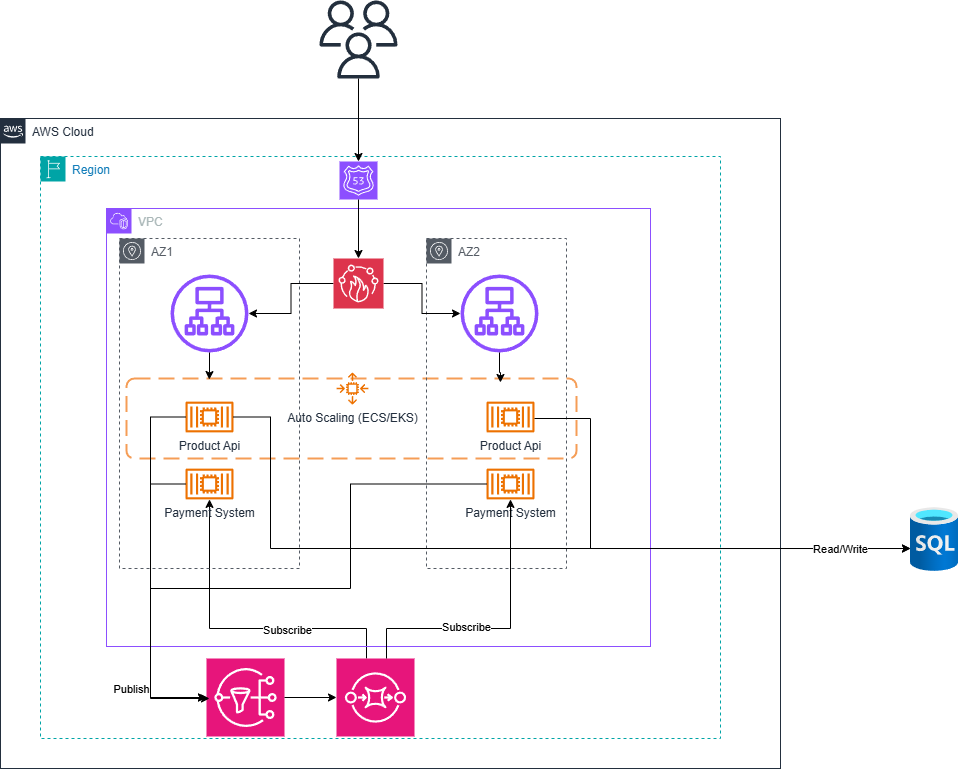

The diagram above was exported from draw.io. Its source (the exported page's mxGraphModel, read from the mxfile embedded in the PNG):
<mxGraphModel dx="2064" dy="1136" grid="1" gridSize="10" guides="1" tooltips="1" connect="1" arrows="1" fold="1" page="1" pageScale="1" pageWidth="1169" pageHeight="827" background="#ffffff" math="0" shadow="0">
  <root>
    <mxCell id="0" />
    <mxCell id="1" parent="0" />
    <mxCell id="UEzPUAAOIrF-is8g5C7q-74" value="AWS Cloud" style="points=[[0,0],[0.25,0],[0.5,0],[0.75,0],[1,0],[1,0.25],[1,0.5],[1,0.75],[1,1],[0.75,1],[0.5,1],[0.25,1],[0,1],[0,0.75],[0,0.5],[0,0.25]];outlineConnect=0;gradientColor=none;html=1;whiteSpace=wrap;fontSize=12;fontStyle=0;shape=mxgraph.aws4.group;grIcon=mxgraph.aws4.group_aws_cloud_alt;strokeColor=#232F3E;fillColor=none;verticalAlign=top;align=left;spacingLeft=30;fontColor=#232F3E;dashed=0;labelBackgroundColor=#ffffff;container=1;pointerEvents=0;collapsible=0;recursiveResize=0;" parent="1" vertex="1">
      <mxGeometry x="170" y="120" width="780" height="650" as="geometry" />
    </mxCell>
    <mxCell id="BrS3X27ym9QucHvPjAjj-17" value="" style="rounded=1;arcSize=10;dashed=1;strokeColor=#F59D56;fillColor=none;gradientColor=none;dashPattern=8 4;strokeWidth=2;" vertex="1" parent="UEzPUAAOIrF-is8g5C7q-74">
      <mxGeometry x="126" y="260" width="450" height="80" as="geometry" />
    </mxCell>
    <mxCell id="BrS3X27ym9QucHvPjAjj-19" value="Region" style="points=[[0,0],[0.25,0],[0.5,0],[0.75,0],[1,0],[1,0.25],[1,0.5],[1,0.75],[1,1],[0.75,1],[0.5,1],[0.25,1],[0,1],[0,0.75],[0,0.5],[0,0.25]];outlineConnect=0;gradientColor=none;html=1;whiteSpace=wrap;fontSize=12;fontStyle=0;container=1;pointerEvents=0;collapsible=0;recursiveResize=0;shape=mxgraph.aws4.group;grIcon=mxgraph.aws4.group_region;strokeColor=#00A4A6;fillColor=none;verticalAlign=top;align=left;spacingLeft=30;fontColor=#147EBA;dashed=1;" vertex="1" parent="UEzPUAAOIrF-is8g5C7q-74">
      <mxGeometry x="40" y="38" width="680" height="582" as="geometry" />
    </mxCell>
    <mxCell id="BrS3X27ym9QucHvPjAjj-11" value="" style="sketch=0;points=[[0,0,0],[0.25,0,0],[0.5,0,0],[0.75,0,0],[1,0,0],[0,1,0],[0.25,1,0],[0.5,1,0],[0.75,1,0],[1,1,0],[0,0.25,0],[0,0.5,0],[0,0.75,0],[1,0.25,0],[1,0.5,0],[1,0.75,0]];outlineConnect=0;fontColor=#232F3E;fillColor=#E7157B;strokeColor=#ffffff;dashed=0;verticalLabelPosition=bottom;verticalAlign=top;align=center;html=1;fontSize=12;fontStyle=0;aspect=fixed;shape=mxgraph.aws4.resourceIcon;resIcon=mxgraph.aws4.sns;" vertex="1" parent="BrS3X27ym9QucHvPjAjj-19">
      <mxGeometry x="166" y="502" width="78" height="78" as="geometry" />
    </mxCell>
    <mxCell id="BrS3X27ym9QucHvPjAjj-31" style="edgeStyle=orthogonalEdgeStyle;rounded=0;orthogonalLoop=1;jettySize=auto;html=1;" edge="1" parent="BrS3X27ym9QucHvPjAjj-19" source="BrS3X27ym9QucHvPjAjj-10" target="BrS3X27ym9QucHvPjAjj-30">
      <mxGeometry relative="1" as="geometry">
        <Array as="points">
          <mxPoint x="326" y="472" />
          <mxPoint x="169" y="472" />
        </Array>
      </mxGeometry>
    </mxCell>
    <mxCell id="BrS3X27ym9QucHvPjAjj-32" value="Subscribe" style="edgeLabel;html=1;align=center;verticalAlign=middle;resizable=0;points=[];" vertex="1" connectable="0" parent="BrS3X27ym9QucHvPjAjj-31">
      <mxGeometry x="-0.3009" y="1" relative="1" as="geometry">
        <mxPoint as="offset" />
      </mxGeometry>
    </mxCell>
    <mxCell id="BrS3X27ym9QucHvPjAjj-10" value="" style="sketch=0;points=[[0,0,0],[0.25,0,0],[0.5,0,0],[0.75,0,0],[1,0,0],[0,1,0],[0.25,1,0],[0.5,1,0],[0.75,1,0],[1,1,0],[0,0.25,0],[0,0.5,0],[0,0.75,0],[1,0.25,0],[1,0.5,0],[1,0.75,0]];outlineConnect=0;fontColor=#232F3E;fillColor=#E7157B;strokeColor=#ffffff;dashed=0;verticalLabelPosition=bottom;verticalAlign=top;align=center;html=1;fontSize=12;fontStyle=0;aspect=fixed;shape=mxgraph.aws4.resourceIcon;resIcon=mxgraph.aws4.sqs;" vertex="1" parent="BrS3X27ym9QucHvPjAjj-19">
      <mxGeometry x="296" y="502" width="78" height="78" as="geometry" />
    </mxCell>
    <mxCell id="BrS3X27ym9QucHvPjAjj-20" value="VPC" style="points=[[0,0],[0.25,0],[0.5,0],[0.75,0],[1,0],[1,0.25],[1,0.5],[1,0.75],[1,1],[0.75,1],[0.5,1],[0.25,1],[0,1],[0,0.75],[0,0.5],[0,0.25]];outlineConnect=0;gradientColor=none;html=1;whiteSpace=wrap;fontSize=12;fontStyle=0;container=1;pointerEvents=0;collapsible=0;recursiveResize=0;shape=mxgraph.aws4.group;grIcon=mxgraph.aws4.group_vpc2;strokeColor=#8C4FFF;fillColor=none;verticalAlign=top;align=left;spacingLeft=30;fontColor=#AAB7B8;dashed=0;" vertex="1" parent="BrS3X27ym9QucHvPjAjj-19">
      <mxGeometry x="66" y="52" width="544" height="438" as="geometry" />
    </mxCell>
    <mxCell id="BrS3X27ym9QucHvPjAjj-21" value="AZ1" style="sketch=0;outlineConnect=0;gradientColor=none;html=1;whiteSpace=wrap;fontSize=12;fontStyle=0;shape=mxgraph.aws4.group;grIcon=mxgraph.aws4.group_availability_zone;strokeColor=#545B64;fillColor=none;verticalAlign=top;align=left;spacingLeft=30;fontColor=#545B64;dashed=1;" vertex="1" parent="BrS3X27ym9QucHvPjAjj-20">
      <mxGeometry x="13" y="30" width="180" height="330" as="geometry" />
    </mxCell>
    <mxCell id="BrS3X27ym9QucHvPjAjj-12" value="" style="sketch=0;outlineConnect=0;fontColor=#232F3E;gradientColor=none;fillColor=#8C4FFF;strokeColor=none;dashed=0;verticalLabelPosition=bottom;verticalAlign=top;align=center;html=1;fontSize=12;fontStyle=0;aspect=fixed;pointerEvents=1;shape=mxgraph.aws4.application_load_balancer;" vertex="1" parent="BrS3X27ym9QucHvPjAjj-20">
      <mxGeometry x="64" y="66" width="78" height="78" as="geometry" />
    </mxCell>
    <mxCell id="BrS3X27ym9QucHvPjAjj-16" value="Auto Scaling (ECS/EKS)" style="sketch=0;outlineConnect=0;fontColor=#232F3E;gradientColor=none;fillColor=#ED7100;strokeColor=none;dashed=0;verticalLabelPosition=bottom;verticalAlign=top;align=center;html=1;fontSize=12;fontStyle=0;aspect=fixed;pointerEvents=1;shape=mxgraph.aws4.auto_scaling2;" vertex="1" parent="BrS3X27ym9QucHvPjAjj-20">
      <mxGeometry x="230" y="164" width="32" height="32" as="geometry" />
    </mxCell>
    <mxCell id="BrS3X27ym9QucHvPjAjj-4" value="Product Api" style="sketch=0;outlineConnect=0;fontColor=#232F3E;gradientColor=none;fillColor=#ED7100;strokeColor=none;dashed=0;verticalLabelPosition=bottom;verticalAlign=top;align=center;html=1;fontSize=12;fontStyle=0;aspect=fixed;pointerEvents=1;shape=mxgraph.aws4.container_2;" vertex="1" parent="BrS3X27ym9QucHvPjAjj-20">
      <mxGeometry x="79" y="193" width="48" height="31" as="geometry" />
    </mxCell>
    <mxCell id="BrS3X27ym9QucHvPjAjj-30" value="Payment System" style="sketch=0;outlineConnect=0;fontColor=#232F3E;gradientColor=none;fillColor=#ED7100;strokeColor=none;dashed=0;verticalLabelPosition=bottom;verticalAlign=top;align=center;html=1;fontSize=12;fontStyle=0;aspect=fixed;pointerEvents=1;shape=mxgraph.aws4.container_2;" vertex="1" parent="BrS3X27ym9QucHvPjAjj-20">
      <mxGeometry x="79" y="260" width="48" height="31" as="geometry" />
    </mxCell>
    <mxCell id="BrS3X27ym9QucHvPjAjj-22" value="AZ2" style="sketch=0;outlineConnect=0;gradientColor=none;html=1;whiteSpace=wrap;fontSize=12;fontStyle=0;shape=mxgraph.aws4.group;grIcon=mxgraph.aws4.group_availability_zone;strokeColor=#545B64;fillColor=none;verticalAlign=top;align=left;spacingLeft=30;fontColor=#545B64;dashed=1;" vertex="1" parent="BrS3X27ym9QucHvPjAjj-20">
      <mxGeometry x="320" y="30" width="140" height="330" as="geometry" />
    </mxCell>
    <mxCell id="BrS3X27ym9QucHvPjAjj-45" style="edgeStyle=orthogonalEdgeStyle;rounded=0;orthogonalLoop=1;jettySize=auto;html=1;" edge="1" parent="BrS3X27ym9QucHvPjAjj-20" source="BrS3X27ym9QucHvPjAjj-43" target="BrS3X27ym9QucHvPjAjj-12">
      <mxGeometry relative="1" as="geometry" />
    </mxCell>
    <mxCell id="BrS3X27ym9QucHvPjAjj-48" style="edgeStyle=orthogonalEdgeStyle;rounded=0;orthogonalLoop=1;jettySize=auto;html=1;" edge="1" parent="BrS3X27ym9QucHvPjAjj-20" source="BrS3X27ym9QucHvPjAjj-43" target="BrS3X27ym9QucHvPjAjj-46">
      <mxGeometry relative="1" as="geometry" />
    </mxCell>
    <mxCell id="BrS3X27ym9QucHvPjAjj-43" value="" style="sketch=0;points=[[0,0,0],[0.25,0,0],[0.5,0,0],[0.75,0,0],[1,0,0],[0,1,0],[0.25,1,0],[0.5,1,0],[0.75,1,0],[1,1,0],[0,0.25,0],[0,0.5,0],[0,0.75,0],[1,0.25,0],[1,0.5,0],[1,0.75,0]];outlineConnect=0;fontColor=#232F3E;fillColor=#DD344C;strokeColor=#ffffff;dashed=0;verticalLabelPosition=bottom;verticalAlign=top;align=center;html=1;fontSize=12;fontStyle=0;aspect=fixed;shape=mxgraph.aws4.resourceIcon;resIcon=mxgraph.aws4.firewall_manager;" vertex="1" parent="BrS3X27ym9QucHvPjAjj-20">
      <mxGeometry x="227" y="50" width="50" height="50" as="geometry" />
    </mxCell>
    <mxCell id="BrS3X27ym9QucHvPjAjj-46" value="" style="sketch=0;outlineConnect=0;fontColor=#232F3E;gradientColor=none;fillColor=#8C4FFF;strokeColor=none;dashed=0;verticalLabelPosition=bottom;verticalAlign=top;align=center;html=1;fontSize=12;fontStyle=0;aspect=fixed;pointerEvents=1;shape=mxgraph.aws4.application_load_balancer;" vertex="1" parent="BrS3X27ym9QucHvPjAjj-20">
      <mxGeometry x="354" y="66" width="78" height="78" as="geometry" />
    </mxCell>
    <mxCell id="BrS3X27ym9QucHvPjAjj-23" style="edgeStyle=orthogonalEdgeStyle;rounded=0;orthogonalLoop=1;jettySize=auto;html=1;entryX=0;entryY=0.5;entryDx=0;entryDy=0;entryPerimeter=0;" edge="1" parent="BrS3X27ym9QucHvPjAjj-19" source="BrS3X27ym9QucHvPjAjj-11" target="BrS3X27ym9QucHvPjAjj-10">
      <mxGeometry relative="1" as="geometry" />
    </mxCell>
    <mxCell id="BrS3X27ym9QucHvPjAjj-27" style="edgeStyle=orthogonalEdgeStyle;rounded=0;orthogonalLoop=1;jettySize=auto;html=1;entryX=0;entryY=0.5;entryDx=0;entryDy=0;entryPerimeter=0;" edge="1" parent="BrS3X27ym9QucHvPjAjj-19" source="BrS3X27ym9QucHvPjAjj-4" target="BrS3X27ym9QucHvPjAjj-11">
      <mxGeometry relative="1" as="geometry">
        <Array as="points">
          <mxPoint x="110" y="261" />
          <mxPoint x="110" y="541" />
        </Array>
      </mxGeometry>
    </mxCell>
    <mxCell id="BrS3X27ym9QucHvPjAjj-28" value="Publish&lt;div&gt;&lt;br&gt;&lt;/div&gt;" style="edgeLabel;html=1;align=center;verticalAlign=middle;resizable=0;points=[];" vertex="1" connectable="0" parent="BrS3X27ym9QucHvPjAjj-27">
      <mxGeometry x="0.6369" y="-1" relative="1" as="geometry">
        <mxPoint x="-19" y="10" as="offset" />
      </mxGeometry>
    </mxCell>
    <mxCell id="BrS3X27ym9QucHvPjAjj-40" value="" style="sketch=0;points=[[0,0,0],[0.25,0,0],[0.5,0,0],[0.75,0,0],[1,0,0],[0,1,0],[0.25,1,0],[0.5,1,0],[0.75,1,0],[1,1,0],[0,0.25,0],[0,0.5,0],[0,0.75,0],[1,0.25,0],[1,0.5,0],[1,0.75,0]];outlineConnect=0;fontColor=#232F3E;fillColor=#8C4FFF;strokeColor=#ffffff;dashed=0;verticalLabelPosition=bottom;verticalAlign=top;align=center;html=1;fontSize=12;fontStyle=0;aspect=fixed;shape=mxgraph.aws4.resourceIcon;resIcon=mxgraph.aws4.route_53;" vertex="1" parent="BrS3X27ym9QucHvPjAjj-19">
      <mxGeometry x="299" y="5" width="38" height="38" as="geometry" />
    </mxCell>
    <mxCell id="BrS3X27ym9QucHvPjAjj-44" style="edgeStyle=orthogonalEdgeStyle;rounded=0;orthogonalLoop=1;jettySize=auto;html=1;exitX=0.5;exitY=1;exitDx=0;exitDy=0;exitPerimeter=0;entryX=0.5;entryY=0;entryDx=0;entryDy=0;entryPerimeter=0;" edge="1" parent="BrS3X27ym9QucHvPjAjj-19" source="BrS3X27ym9QucHvPjAjj-40" target="BrS3X27ym9QucHvPjAjj-43">
      <mxGeometry relative="1" as="geometry" />
    </mxCell>
    <mxCell id="BrS3X27ym9QucHvPjAjj-56" style="edgeStyle=orthogonalEdgeStyle;rounded=0;orthogonalLoop=1;jettySize=auto;html=1;" edge="1" parent="BrS3X27ym9QucHvPjAjj-19" source="BrS3X27ym9QucHvPjAjj-30">
      <mxGeometry relative="1" as="geometry">
        <mxPoint x="169" y="542" as="targetPoint" />
        <Array as="points">
          <mxPoint x="110" y="328" />
          <mxPoint x="110" y="542" />
        </Array>
      </mxGeometry>
    </mxCell>
    <mxCell id="BrS3X27ym9QucHvPjAjj-6" value="Product Api" style="sketch=0;outlineConnect=0;fontColor=#232F3E;gradientColor=none;fillColor=#ED7100;strokeColor=none;dashed=0;verticalLabelPosition=bottom;verticalAlign=top;align=center;html=1;fontSize=12;fontStyle=0;aspect=fixed;pointerEvents=1;shape=mxgraph.aws4.container_2;" vertex="1" parent="UEzPUAAOIrF-is8g5C7q-74">
      <mxGeometry x="486" y="283" width="48" height="31" as="geometry" />
    </mxCell>
    <mxCell id="BrS3X27ym9QucHvPjAjj-33" value="Payment System" style="sketch=0;outlineConnect=0;fontColor=#232F3E;gradientColor=none;fillColor=#ED7100;strokeColor=none;dashed=0;verticalLabelPosition=bottom;verticalAlign=top;align=center;html=1;fontSize=12;fontStyle=0;aspect=fixed;pointerEvents=1;shape=mxgraph.aws4.container_2;" vertex="1" parent="UEzPUAAOIrF-is8g5C7q-74">
      <mxGeometry x="486" y="350" width="48" height="31" as="geometry" />
    </mxCell>
    <mxCell id="BrS3X27ym9QucHvPjAjj-35" style="edgeStyle=orthogonalEdgeStyle;rounded=0;orthogonalLoop=1;jettySize=auto;html=1;" edge="1" parent="UEzPUAAOIrF-is8g5C7q-74" source="BrS3X27ym9QucHvPjAjj-10" target="BrS3X27ym9QucHvPjAjj-33">
      <mxGeometry relative="1" as="geometry">
        <Array as="points">
          <mxPoint x="386" y="510" />
          <mxPoint x="510" y="510" />
        </Array>
      </mxGeometry>
    </mxCell>
    <mxCell id="BrS3X27ym9QucHvPjAjj-36" value="&lt;span style=&quot;color: rgba(0, 0, 0, 0); font-family: monospace; font-size: 0px; text-align: start; background-color: rgb(236, 236, 236);&quot;&gt;%3CmxGraphModel%3E%3Croot%3E%3CmxCell%20id%3D%220%22%2F%3E%3CmxCell%20id%3D%221%22%20parent%3D%220%22%2F%3E%3CmxCell%20id%3D%222%22%20value%3D%22Subscribe%22%20style%3D%22edgeLabel%3Bhtml%3D1%3Balign%3Dcenter%3BverticalAlign%3Dmiddle%3Bresizable%3D0%3Bpoints%3D%5B%5D%3B%22%20vertex%3D%221%22%20connectable%3D%220%22%20parent%3D%221%22%3E%3CmxGeometry%20x%3D%22513%22%20y%3D%22611%22%20as%3D%22geometry%22%2F%3E%3C%2FmxCell%3E%3C%2Froot%3E%3C%2FmxGraphM&lt;/span&gt;" style="edgeLabel;html=1;align=center;verticalAlign=middle;resizable=0;points=[];" vertex="1" connectable="0" parent="BrS3X27ym9QucHvPjAjj-35">
      <mxGeometry x="-0.237" y="-3" relative="1" as="geometry">
        <mxPoint as="offset" />
      </mxGeometry>
    </mxCell>
    <mxCell id="BrS3X27ym9QucHvPjAjj-37" value="Subscribe" style="edgeLabel;html=1;align=center;verticalAlign=middle;resizable=0;points=[];" vertex="1" connectable="0" parent="BrS3X27ym9QucHvPjAjj-35">
      <mxGeometry x="-0.2299" y="2" relative="1" as="geometry">
        <mxPoint as="offset" />
      </mxGeometry>
    </mxCell>
    <mxCell id="BrS3X27ym9QucHvPjAjj-52" style="edgeStyle=orthogonalEdgeStyle;rounded=0;orthogonalLoop=1;jettySize=auto;html=1;entryX=0.184;entryY=0.013;entryDx=0;entryDy=0;entryPerimeter=0;" edge="1" parent="UEzPUAAOIrF-is8g5C7q-74" source="BrS3X27ym9QucHvPjAjj-12" target="BrS3X27ym9QucHvPjAjj-17">
      <mxGeometry relative="1" as="geometry" />
    </mxCell>
    <mxCell id="BrS3X27ym9QucHvPjAjj-55" style="edgeStyle=orthogonalEdgeStyle;rounded=0;orthogonalLoop=1;jettySize=auto;html=1;entryX=0.831;entryY=0.05;entryDx=0;entryDy=0;entryPerimeter=0;" edge="1" parent="UEzPUAAOIrF-is8g5C7q-74" source="BrS3X27ym9QucHvPjAjj-46" target="BrS3X27ym9QucHvPjAjj-17">
      <mxGeometry relative="1" as="geometry" />
    </mxCell>
    <mxCell id="BrS3X27ym9QucHvPjAjj-58" style="edgeStyle=orthogonalEdgeStyle;rounded=0;orthogonalLoop=1;jettySize=auto;html=1;" edge="1" parent="UEzPUAAOIrF-is8g5C7q-74" source="BrS3X27ym9QucHvPjAjj-33">
      <mxGeometry relative="1" as="geometry">
        <mxPoint x="206" y="579" as="targetPoint" />
        <Array as="points">
          <mxPoint x="350" y="366" />
          <mxPoint x="350" y="470" />
          <mxPoint x="150" y="470" />
          <mxPoint x="150" y="579" />
        </Array>
      </mxGeometry>
    </mxCell>
    <mxCell id="BrS3X27ym9QucHvPjAjj-2" value="" style="sketch=0;outlineConnect=0;fontColor=#232F3E;gradientColor=none;fillColor=#232F3D;strokeColor=none;dashed=0;verticalLabelPosition=bottom;verticalAlign=top;align=center;html=1;fontSize=12;fontStyle=0;aspect=fixed;pointerEvents=1;shape=mxgraph.aws4.users;" vertex="1" parent="1">
      <mxGeometry x="489" y="2" width="78" height="78" as="geometry" />
    </mxCell>
    <mxCell id="BrS3X27ym9QucHvPjAjj-9" value="" style="image;aspect=fixed;html=1;points=[];align=center;fontSize=12;image=img/lib/azure2/databases/SQL_Database.svg;" vertex="1" parent="1">
      <mxGeometry x="1080" y="509" width="48" height="64" as="geometry" />
    </mxCell>
    <mxCell id="BrS3X27ym9QucHvPjAjj-26" style="edgeStyle=orthogonalEdgeStyle;rounded=0;orthogonalLoop=1;jettySize=auto;html=1;" edge="1" parent="1" source="BrS3X27ym9QucHvPjAjj-6">
      <mxGeometry relative="1" as="geometry">
        <mxPoint x="1080" y="550" as="targetPoint" />
        <Array as="points">
          <mxPoint x="760" y="420" />
          <mxPoint x="760" y="550" />
        </Array>
      </mxGeometry>
    </mxCell>
    <mxCell id="BrS3X27ym9QucHvPjAjj-42" style="edgeStyle=orthogonalEdgeStyle;rounded=0;orthogonalLoop=1;jettySize=auto;html=1;entryX=0.5;entryY=0;entryDx=0;entryDy=0;entryPerimeter=0;" edge="1" parent="1" source="BrS3X27ym9QucHvPjAjj-2" target="BrS3X27ym9QucHvPjAjj-40">
      <mxGeometry relative="1" as="geometry" />
    </mxCell>
    <mxCell id="BrS3X27ym9QucHvPjAjj-51" style="edgeStyle=orthogonalEdgeStyle;rounded=0;orthogonalLoop=1;jettySize=auto;html=1;entryX=0;entryY=0.641;entryDx=0;entryDy=0;entryPerimeter=0;" edge="1" parent="1" source="BrS3X27ym9QucHvPjAjj-4" target="BrS3X27ym9QucHvPjAjj-9">
      <mxGeometry relative="1" as="geometry">
        <Array as="points">
          <mxPoint x="440" y="419" />
          <mxPoint x="440" y="550" />
        </Array>
      </mxGeometry>
    </mxCell>
    <mxCell id="BrS3X27ym9QucHvPjAjj-57" value="Read/Write" style="edgeLabel;html=1;align=center;verticalAlign=middle;resizable=0;points=[];" vertex="1" connectable="0" parent="BrS3X27ym9QucHvPjAjj-51">
      <mxGeometry x="0.8244" relative="1" as="geometry">
        <mxPoint as="offset" />
      </mxGeometry>
    </mxCell>
  </root>
</mxGraphModel>